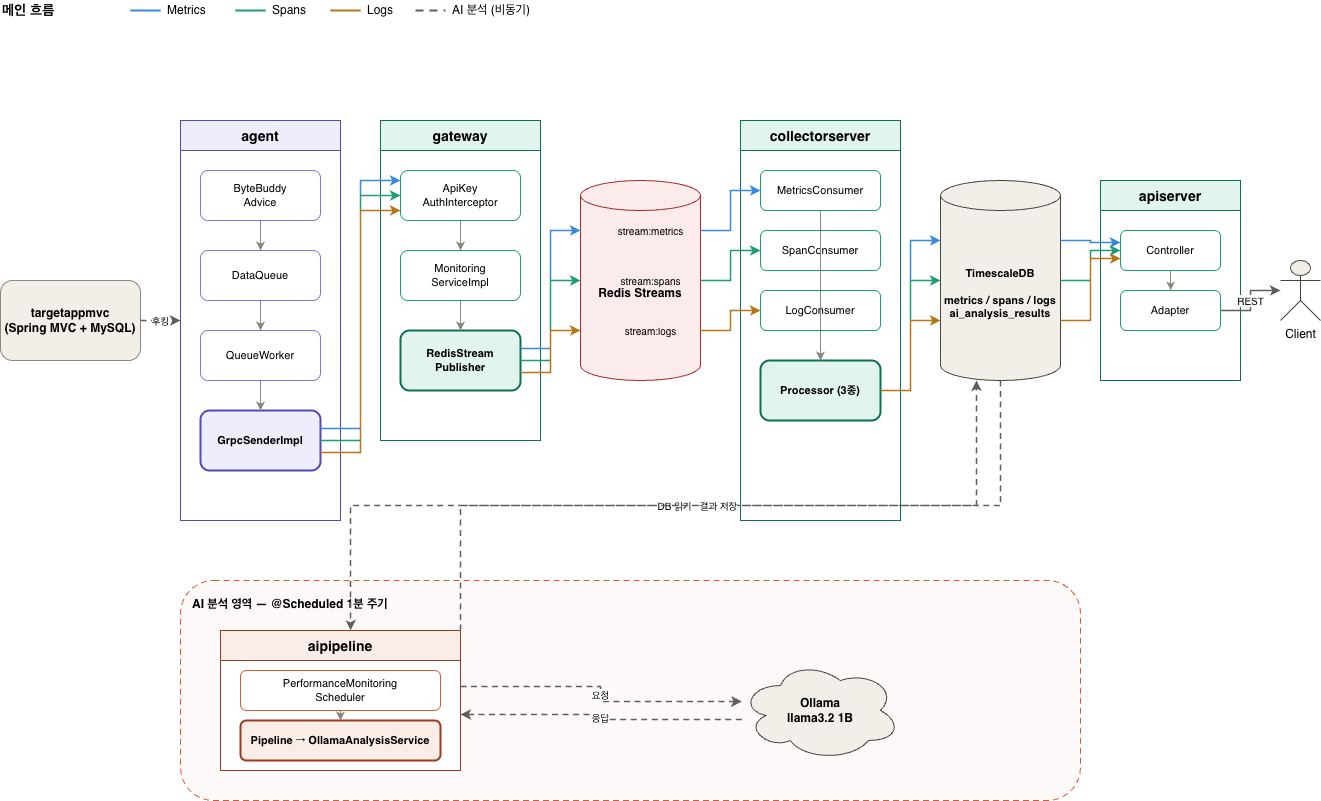

The diagram above was exported from draw.io. Its source (the exported page's mxGraphModel, read from the mxfile embedded in the PNG):
<mxGraphModel dx="1437" dy="858" grid="1" gridSize="10" guides="1" tooltips="1" connect="1" arrows="1" fold="1" page="1" pageScale="1" pageWidth="1400" pageHeight="900" math="0" shadow="0">
  <root>
    <mxCell id="0" />
    <mxCell id="1" parent="0" />
    <mxCell id="legend-title" parent="1" style="text;html=1;align=left;verticalAlign=middle;whiteSpace=wrap;fontSize=14;fontStyle=1" value="메인 흐름" vertex="1">
      <mxGeometry height="20" width="120" x="40" y="40" as="geometry" />
    </mxCell>
    <mxCell id="legend-metrics-line" edge="1" parent="1" style="endArrow=none;html=1;strokeColor=#378ADD;strokeWidth=2">
      <mxGeometry relative="1" as="geometry">
        <mxPoint x="170" y="50" as="sourcePoint" />
        <mxPoint x="200" y="50" as="targetPoint" />
      </mxGeometry>
    </mxCell>
    <mxCell id="legend-metrics-label" parent="1" style="text;html=1;align=left;verticalAlign=middle;fontSize=12" value="Metrics" vertex="1">
      <mxGeometry height="20" width="60" x="205" y="40" as="geometry" />
    </mxCell>
    <mxCell id="legend-spans-line" edge="1" parent="1" style="endArrow=none;html=1;strokeColor=#1D9E75;strokeWidth=2">
      <mxGeometry relative="1" as="geometry">
        <mxPoint x="275" y="50" as="sourcePoint" />
        <mxPoint x="305" y="50" as="targetPoint" />
      </mxGeometry>
    </mxCell>
    <mxCell id="legend-spans-label" parent="1" style="text;html=1;align=left;verticalAlign=middle;fontSize=12" value="Spans" vertex="1">
      <mxGeometry height="20" width="60" x="310" y="40" as="geometry" />
    </mxCell>
    <mxCell id="legend-logs-line" edge="1" parent="1" style="endArrow=none;html=1;strokeColor=#BA7517;strokeWidth=2">
      <mxGeometry relative="1" as="geometry">
        <mxPoint x="370" y="50" as="sourcePoint" />
        <mxPoint x="400" y="50" as="targetPoint" />
      </mxGeometry>
    </mxCell>
    <mxCell id="legend-logs-label" parent="1" style="text;html=1;align=left;verticalAlign=middle;fontSize=12" value="Logs" vertex="1">
      <mxGeometry height="20" width="50" x="405" y="40" as="geometry" />
    </mxCell>
    <mxCell id="legend-ai-line" edge="1" parent="1" style="endArrow=none;html=1;strokeColor=#5F5E5A;strokeWidth=2;dashed=1;dashPattern=4 3">
      <mxGeometry relative="1" as="geometry">
        <mxPoint x="455" y="50" as="sourcePoint" />
        <mxPoint x="485" y="50" as="targetPoint" />
      </mxGeometry>
    </mxCell>
    <mxCell id="legend-ai-label" parent="1" style="text;html=1;align=left;verticalAlign=middle;fontSize=12" value="AI 분석 (비동기)" vertex="1">
      <mxGeometry height="20" width="120" x="490" y="40" as="geometry" />
    </mxCell>
    <mxCell id="targetappmvc" parent="1" style="rounded=1;whiteSpace=wrap;html=1;fillColor=#F1EFE8;strokeColor=#888780;fontSize=12;fontStyle=1" value="targetappmvc&#10;(Spring MVC + MySQL)" vertex="1">
      <mxGeometry height="80" width="140" x="40" y="320" as="geometry" />
    </mxCell>
    <mxCell id="agent-swimlane" parent="1" style="swimlane;fontStyle=1;align=center;startSize=30;fillColor=#EEEDFE;strokeColor=#534AB7;fontSize=14;swimlaneFillColor=#FFFFFF" value="agent" vertex="1">
      <mxGeometry height="400" width="160" x="220" y="160" as="geometry" />
    </mxCell>
    <mxCell id="agent-bb" parent="agent-swimlane" style="rounded=1;whiteSpace=wrap;html=1;fillColor=#FFFFFF;strokeColor=#7F77DD;fontSize=11" value="ByteBuddy&#10;Advice" vertex="1">
      <mxGeometry height="50" width="120" x="20" y="50" as="geometry" />
    </mxCell>
    <mxCell id="agent-dq" parent="agent-swimlane" style="rounded=1;whiteSpace=wrap;html=1;fillColor=#FFFFFF;strokeColor=#7F77DD;fontSize=11" value="DataQueue" vertex="1">
      <mxGeometry height="50" width="120" x="20" y="130" as="geometry" />
    </mxCell>
    <mxCell id="agent-qw" parent="agent-swimlane" style="rounded=1;whiteSpace=wrap;html=1;fillColor=#FFFFFF;strokeColor=#7F77DD;fontSize=11" value="QueueWorker" vertex="1">
      <mxGeometry height="50" width="120" x="20" y="210" as="geometry" />
    </mxCell>
    <mxCell id="agent-grpc" parent="agent-swimlane" style="rounded=1;whiteSpace=wrap;html=1;fillColor=#EEEDFE;strokeColor=#534AB7;strokeWidth=2;fontSize=11;fontStyle=1" value="GrpcSenderImpl" vertex="1">
      <mxGeometry height="60" width="120" x="20" y="290" as="geometry" />
    </mxCell>
    <mxCell id="agent-edge-bb-dq" edge="1" parent="agent-swimlane" source="agent-bb" style="edgeStyle=orthogonalEdgeStyle;rounded=0;orthogonalLoop=1;jettySize=auto;html=1;exitX=0.5;exitY=1;exitDx=0;exitDy=0;entryX=0.5;entryY=0;entryDx=0;entryDy=0;strokeColor=#888780;strokeWidth=1" target="agent-dq">
      <mxGeometry relative="1" as="geometry" />
    </mxCell>
    <mxCell id="agent-edge-dq-qw" edge="1" parent="agent-swimlane" source="agent-dq" style="edgeStyle=orthogonalEdgeStyle;rounded=0;orthogonalLoop=1;jettySize=auto;html=1;exitX=0.5;exitY=1;exitDx=0;exitDy=0;entryX=0.5;entryY=0;entryDx=0;entryDy=0;strokeColor=#888780;strokeWidth=1" target="agent-qw">
      <mxGeometry relative="1" as="geometry" />
    </mxCell>
    <mxCell id="agent-edge-qw-grpc" edge="1" parent="agent-swimlane" source="agent-qw" style="edgeStyle=orthogonalEdgeStyle;rounded=0;orthogonalLoop=1;jettySize=auto;html=1;exitX=0.5;exitY=1;exitDx=0;exitDy=0;entryX=0.5;entryY=0;entryDx=0;entryDy=0;strokeColor=#888780;strokeWidth=1" target="agent-grpc">
      <mxGeometry relative="1" as="geometry" />
    </mxCell>
    <mxCell id="gateway-swimlane" parent="1" style="swimlane;fontStyle=1;align=center;startSize=30;fillColor=#E1F5EE;strokeColor=#0F6E56;fontSize=14;swimlaneFillColor=#FFFFFF" value="gateway" vertex="1">
      <mxGeometry height="320" width="160" x="420" y="160" as="geometry" />
    </mxCell>
    <mxCell id="gw-auth" parent="gateway-swimlane" style="rounded=1;whiteSpace=wrap;html=1;fillColor=#FFFFFF;strokeColor=#1D9E75;fontSize=11" value="ApiKey&#10;AuthInterceptor" vertex="1">
      <mxGeometry height="50" width="120" x="20" y="50" as="geometry" />
    </mxCell>
    <mxCell id="gw-svc" parent="gateway-swimlane" style="rounded=1;whiteSpace=wrap;html=1;fillColor=#FFFFFF;strokeColor=#1D9E75;fontSize=11" value="Monitoring&#10;ServiceImpl" vertex="1">
      <mxGeometry height="50" width="120" x="20" y="130" as="geometry" />
    </mxCell>
    <mxCell id="gw-pub" parent="gateway-swimlane" style="rounded=1;whiteSpace=wrap;html=1;fillColor=#E1F5EE;strokeColor=#0F6E56;strokeWidth=2;fontSize=11;fontStyle=1" value="RedisStream&#10;Publisher" vertex="1">
      <mxGeometry height="60" width="120" x="20" y="210" as="geometry" />
    </mxCell>
    <mxCell id="gw-edge-auth-svc" edge="1" parent="gateway-swimlane" source="gw-auth" style="edgeStyle=orthogonalEdgeStyle;rounded=0;orthogonalLoop=1;jettySize=auto;html=1;exitX=0.5;exitY=1;exitDx=0;exitDy=0;entryX=0.5;entryY=0;entryDx=0;entryDy=0;strokeColor=#888780;strokeWidth=1" target="gw-svc">
      <mxGeometry relative="1" as="geometry" />
    </mxCell>
    <mxCell id="gw-edge-svc-pub" edge="1" parent="gateway-swimlane" source="gw-svc" style="edgeStyle=orthogonalEdgeStyle;rounded=0;orthogonalLoop=1;jettySize=auto;html=1;exitX=0.5;exitY=1;exitDx=0;exitDy=0;entryX=0.5;entryY=0;entryDx=0;entryDy=0;strokeColor=#888780;strokeWidth=1" target="gw-pub">
      <mxGeometry relative="1" as="geometry" />
    </mxCell>
    <mxCell id="redis-streams" parent="1" style="shape=cylinder3;whiteSpace=wrap;html=1;boundedLbl=1;backgroundOutline=1;size=15;fillColor=#FCEBEB;strokeColor=#A32D2D;fontSize=12;fontStyle=1;direction=east" value="Redis Streams" vertex="1">
      <mxGeometry height="200" width="120" x="620" y="220" as="geometry" />
    </mxCell>
    <mxCell id="stream-metrics-label" parent="1" style="text;html=1;align=center;verticalAlign=middle;fontSize=10" value="stream:metrics" vertex="1">
      <mxGeometry height="20" width="100" x="640" y="260" as="geometry" />
    </mxCell>
    <mxCell id="stream-spans-label" parent="1" style="text;html=1;align=center;verticalAlign=middle;fontSize=10" value="stream:spans" vertex="1">
      <mxGeometry height="20" width="100" x="640" y="310" as="geometry" />
    </mxCell>
    <mxCell id="stream-logs-label" parent="1" style="text;html=1;align=center;verticalAlign=middle;fontSize=10" value="stream:logs" vertex="1">
      <mxGeometry height="20" width="100" x="640" y="360" as="geometry" />
    </mxCell>
    <mxCell id="collector-swimlane" parent="1" style="swimlane;fontStyle=1;align=center;startSize=30;fillColor=#E1F5EE;strokeColor=#0F6E56;fontSize=14;swimlaneFillColor=#FFFFFF" value="collectorserver" vertex="1">
      <mxGeometry height="400" width="160" x="780" y="160" as="geometry" />
    </mxCell>
    <mxCell id="col-cons-metrics" parent="collector-swimlane" style="rounded=1;whiteSpace=wrap;html=1;fillColor=#FFFFFF;strokeColor=#1D9E75;fontSize=11" value="MetricsConsumer" vertex="1">
      <mxGeometry height="40" width="120" x="20" y="50" as="geometry" />
    </mxCell>
    <mxCell id="col-cons-spans" parent="collector-swimlane" style="rounded=1;whiteSpace=wrap;html=1;fillColor=#FFFFFF;strokeColor=#1D9E75;fontSize=11" value="SpanConsumer" vertex="1">
      <mxGeometry height="40" width="120" x="20" y="110" as="geometry" />
    </mxCell>
    <mxCell id="col-cons-logs" parent="collector-swimlane" style="rounded=1;whiteSpace=wrap;html=1;fillColor=#FFFFFF;strokeColor=#1D9E75;fontSize=11" value="LogConsumer" vertex="1">
      <mxGeometry height="40" width="120" x="20" y="170" as="geometry" />
    </mxCell>
    <mxCell id="col-proc" parent="collector-swimlane" style="rounded=1;whiteSpace=wrap;html=1;fillColor=#E1F5EE;strokeColor=#0F6E56;strokeWidth=2;fontSize=11;fontStyle=1" value="Processor (3종)" vertex="1">
      <mxGeometry height="60" width="120" x="20" y="240" as="geometry" />
    </mxCell>
    <mxCell id="col-edge-cm-p" edge="1" parent="collector-swimlane" source="col-cons-metrics" style="edgeStyle=orthogonalEdgeStyle;rounded=0;orthogonalLoop=1;jettySize=auto;html=1;strokeColor=#888780;strokeWidth=1" target="col-proc">
      <mxGeometry relative="1" as="geometry" />
    </mxCell>
    <mxCell id="col-edge-cs-p" edge="1" parent="collector-swimlane" source="col-cons-spans" style="edgeStyle=orthogonalEdgeStyle;rounded=0;orthogonalLoop=1;jettySize=auto;html=1;strokeColor=#888780;strokeWidth=1" target="col-proc">
      <mxGeometry relative="1" as="geometry" />
    </mxCell>
    <mxCell id="col-edge-cl-p" edge="1" parent="collector-swimlane" source="col-cons-logs" style="edgeStyle=orthogonalEdgeStyle;rounded=0;orthogonalLoop=1;jettySize=auto;html=1;strokeColor=#888780;strokeWidth=1" target="col-proc">
      <mxGeometry relative="1" as="geometry" />
    </mxCell>
    <mxCell id="timescaledb" parent="1" style="shape=cylinder3;whiteSpace=wrap;html=1;boundedLbl=1;backgroundOutline=1;size=15;fillColor=#F1EFE8;strokeColor=#444441;fontSize=11;fontStyle=1" value="TimescaleDB&#10;&#10;metrics / spans / logs&#10;ai_analysis_results" vertex="1">
      <mxGeometry height="200" width="120" x="980" y="220" as="geometry" />
    </mxCell>
    <mxCell id="apiserver-swimlane" parent="1" style="swimlane;fontStyle=1;align=center;startSize=30;fillColor=#E1F5EE;strokeColor=#0F6E56;fontSize=14;swimlaneFillColor=#FFFFFF" value="apiserver" vertex="1">
      <mxGeometry height="200" width="140" x="1140" y="220" as="geometry" />
    </mxCell>
    <mxCell id="api-ctrl" parent="apiserver-swimlane" style="rounded=1;whiteSpace=wrap;html=1;fillColor=#FFFFFF;strokeColor=#1D9E75;fontSize=11" value="Controller" vertex="1">
      <mxGeometry height="40" width="100" x="20" y="50" as="geometry" />
    </mxCell>
    <mxCell id="api-adapter" parent="apiserver-swimlane" style="rounded=1;whiteSpace=wrap;html=1;fillColor=#FFFFFF;strokeColor=#1D9E75;fontSize=11" value="Adapter" vertex="1">
      <mxGeometry height="40" width="100" x="20" y="110" as="geometry" />
    </mxCell>
    <mxCell id="api-edge" edge="1" parent="apiserver-swimlane" source="api-ctrl" style="edgeStyle=orthogonalEdgeStyle;rounded=0;orthogonalLoop=1;jettySize=auto;html=1;strokeColor=#888780;strokeWidth=1" target="api-adapter">
      <mxGeometry relative="1" as="geometry" />
    </mxCell>
    <mxCell id="client" parent="1" style="shape=umlActor;verticalLabelPosition=bottom;labelBackgroundColor=#ffffff;verticalAlign=top;html=1;fontSize=12;fillColor=#F1EFE8;strokeColor=#444441" value="Client" vertex="1">
      <mxGeometry height="60" width="40" x="1320" y="300" as="geometry" />
    </mxCell>
    <mxCell id="edge-hook" edge="1" parent="1" source="targetappmvc" style="edgeStyle=orthogonalEdgeStyle;rounded=0;html=1;strokeColor=#5F5E5A;strokeWidth=1.5;dashed=1;dashPattern=4 3;fontSize=10" target="agent-swimlane" value="후킹">
      <mxGeometry relative="1" as="geometry" />
    </mxCell>
    <mxCell id="edge-agent-gw-metrics" edge="1" parent="1" source="agent-grpc" style="edgeStyle=orthogonalEdgeStyle;rounded=0;html=1;exitX=1;exitY=0.3;exitDx=0;exitDy=0;entryX=0;entryY=0.2;entryDx=0;entryDy=0;strokeColor=#378ADD;strokeWidth=1.5" target="gw-auth">
      <mxGeometry relative="1" as="geometry" />
    </mxCell>
    <mxCell id="edge-agent-gw-spans" edge="1" parent="1" source="agent-grpc" style="edgeStyle=orthogonalEdgeStyle;rounded=0;html=1;exitX=1;exitY=0.5;exitDx=0;exitDy=0;entryX=0;entryY=0.5;entryDx=0;entryDy=0;strokeColor=#1D9E75;strokeWidth=1.5" target="gw-auth">
      <mxGeometry relative="1" as="geometry" />
    </mxCell>
    <mxCell id="edge-agent-gw-logs" edge="1" parent="1" source="agent-grpc" style="edgeStyle=orthogonalEdgeStyle;rounded=0;html=1;exitX=1;exitY=0.7;exitDx=0;exitDy=0;entryX=0;entryY=0.8;entryDx=0;entryDy=0;strokeColor=#BA7517;strokeWidth=1.5" target="gw-auth">
      <mxGeometry relative="1" as="geometry" />
    </mxCell>
    <mxCell id="edge-gw-redis-metrics" edge="1" parent="1" source="gw-pub" style="edgeStyle=orthogonalEdgeStyle;rounded=0;html=1;exitX=1;exitY=0.3;exitDx=0;exitDy=0;entryX=0;entryY=0.25;entryDx=0;entryDy=0;strokeColor=#378ADD;strokeWidth=1.5" target="redis-streams">
      <mxGeometry relative="1" as="geometry" />
    </mxCell>
    <mxCell id="edge-gw-redis-spans" edge="1" parent="1" source="gw-pub" style="edgeStyle=orthogonalEdgeStyle;rounded=0;html=1;exitX=1;exitY=0.5;exitDx=0;exitDy=0;entryX=0;entryY=0.5;entryDx=0;entryDy=0;strokeColor=#1D9E75;strokeWidth=1.5" target="redis-streams">
      <mxGeometry relative="1" as="geometry" />
    </mxCell>
    <mxCell id="edge-gw-redis-logs" edge="1" parent="1" source="gw-pub" style="edgeStyle=orthogonalEdgeStyle;rounded=0;html=1;exitX=1;exitY=0.7;exitDx=0;exitDy=0;entryX=0;entryY=0.75;entryDx=0;entryDy=0;strokeColor=#BA7517;strokeWidth=1.5" target="redis-streams">
      <mxGeometry relative="1" as="geometry" />
    </mxCell>
    <mxCell id="edge-redis-cm" edge="1" parent="1" source="redis-streams" style="edgeStyle=orthogonalEdgeStyle;rounded=0;html=1;exitX=1;exitY=0.25;exitDx=0;exitDy=0;entryX=0;entryY=0.5;entryDx=0;entryDy=0;strokeColor=#378ADD;strokeWidth=1.5" target="col-cons-metrics">
      <mxGeometry relative="1" as="geometry" />
    </mxCell>
    <mxCell id="edge-redis-cs" edge="1" parent="1" source="redis-streams" style="edgeStyle=orthogonalEdgeStyle;rounded=0;html=1;exitX=1;exitY=0.5;exitDx=0;exitDy=0;entryX=0;entryY=0.5;entryDx=0;entryDy=0;strokeColor=#1D9E75;strokeWidth=1.5" target="col-cons-spans">
      <mxGeometry relative="1" as="geometry" />
    </mxCell>
    <mxCell id="edge-redis-cl" edge="1" parent="1" source="redis-streams" style="edgeStyle=orthogonalEdgeStyle;rounded=0;html=1;exitX=1;exitY=0.75;exitDx=0;exitDy=0;entryX=0;entryY=0.5;entryDx=0;entryDy=0;strokeColor=#BA7517;strokeWidth=1.5" target="col-cons-logs">
      <mxGeometry relative="1" as="geometry" />
    </mxCell>
    <mxCell id="edge-col-db-metrics" edge="1" parent="1" source="col-proc" style="edgeStyle=orthogonalEdgeStyle;rounded=0;html=1;exitX=1;exitY=0.5;exitDx=0;exitDy=0;entryX=0;entryY=0.3;entryDx=0;entryDy=0;strokeColor=#378ADD;strokeWidth=1.5" target="timescaledb">
      <mxGeometry relative="1" as="geometry" />
    </mxCell>
    <mxCell id="edge-col-db-spans" edge="1" parent="1" source="col-proc" style="edgeStyle=orthogonalEdgeStyle;rounded=0;html=1;exitX=1;exitY=0.5;exitDx=0;exitDy=0;entryX=0;entryY=0.5;entryDx=0;entryDy=0;strokeColor=#1D9E75;strokeWidth=1.5" target="timescaledb">
      <mxGeometry relative="1" as="geometry" />
    </mxCell>
    <mxCell id="edge-col-db-logs" edge="1" parent="1" source="col-proc" style="edgeStyle=orthogonalEdgeStyle;rounded=0;html=1;exitX=1;exitY=0.5;exitDx=0;exitDy=0;entryX=0;entryY=0.7;entryDx=0;entryDy=0;strokeColor=#BA7517;strokeWidth=1.5" target="timescaledb">
      <mxGeometry relative="1" as="geometry" />
    </mxCell>
    <mxCell id="edge-db-api-metrics" edge="1" parent="1" source="timescaledb" style="edgeStyle=orthogonalEdgeStyle;rounded=0;html=1;exitX=1;exitY=0.3;exitDx=0;exitDy=0;entryX=0;entryY=0.3;entryDx=0;entryDy=0;strokeColor=#378ADD;strokeWidth=1.5" target="api-ctrl">
      <mxGeometry relative="1" as="geometry" />
    </mxCell>
    <mxCell id="edge-db-api-spans" edge="1" parent="1" source="timescaledb" style="edgeStyle=orthogonalEdgeStyle;rounded=0;html=1;exitX=1;exitY=0.5;exitDx=0;exitDy=0;entryX=0;entryY=0.5;entryDx=0;entryDy=0;strokeColor=#1D9E75;strokeWidth=1.5" target="api-ctrl">
      <mxGeometry relative="1" as="geometry" />
    </mxCell>
    <mxCell id="edge-db-api-logs" edge="1" parent="1" source="timescaledb" style="edgeStyle=orthogonalEdgeStyle;rounded=0;html=1;exitX=1;exitY=0.7;exitDx=0;exitDy=0;entryX=0;entryY=0.7;entryDx=0;entryDy=0;strokeColor=#BA7517;strokeWidth=1.5" target="api-ctrl">
      <mxGeometry relative="1" as="geometry" />
    </mxCell>
    <mxCell id="edge-api-client" edge="1" parent="1" source="api-adapter" style="edgeStyle=orthogonalEdgeStyle;rounded=0;html=1;strokeColor=#5F5E5A;strokeWidth=1.5;fontSize=10" target="client" value="REST">
      <mxGeometry relative="1" as="geometry" />
    </mxCell>
    <mxCell id="ai-region" parent="1" style="rounded=1;whiteSpace=wrap;html=1;dashed=1;dashPattern=6 4;fillColor=#FAECE7;fillOpacity=30;strokeColor=#D85A30;fontSize=12;fontStyle=1;align=left;verticalAlign=top;spacingLeft=10;spacingTop=10" value="AI 분석 영역 — @Scheduled 1분 주기" vertex="1">
      <mxGeometry height="220" width="900" x="220" y="620" as="geometry" />
    </mxCell>
    <mxCell id="aipipeline-swimlane" parent="1" style="swimlane;fontStyle=1;align=center;startSize=30;fillColor=#FAECE7;strokeColor=#993C1D;fontSize=14;swimlaneFillColor=#FFFFFF" value="aipipeline" vertex="1">
      <mxGeometry height="140" width="240" x="260" y="670" as="geometry" />
    </mxCell>
    <mxCell id="ai-scheduler" parent="aipipeline-swimlane" style="rounded=1;whiteSpace=wrap;html=1;fillColor=#FFFFFF;strokeColor=#D85A30;fontSize=11" value="PerformanceMonitoring&#10;Scheduler" vertex="1">
      <mxGeometry height="40" width="200" x="20" y="40" as="geometry" />
    </mxCell>
    <mxCell id="ai-pipeline" parent="aipipeline-swimlane" style="rounded=1;whiteSpace=wrap;html=1;fillColor=#FAECE7;strokeColor=#993C1D;strokeWidth=2;fontSize=11;fontStyle=1" value="Pipeline → OllamaAnalysisService" vertex="1">
      <mxGeometry height="40" width="200" x="20" y="90" as="geometry" />
    </mxCell>
    <mxCell id="ai-edge-internal" edge="1" parent="aipipeline-swimlane" source="ai-scheduler" style="edgeStyle=orthogonalEdgeStyle;rounded=0;html=1;exitX=0.5;exitY=1;entryX=0.5;entryY=0;strokeColor=#888780;strokeWidth=1" target="ai-pipeline">
      <mxGeometry relative="1" as="geometry" />
    </mxCell>
    <mxCell id="ollama" parent="1" style="ellipse;shape=cloud;whiteSpace=wrap;html=1;fillColor=#F1EFE8;strokeColor=#444441;fontSize=12;fontStyle=1" value="Ollama&#10;llama3.2 1B" vertex="1">
      <mxGeometry height="100" width="160" x="780" y="700" as="geometry" />
    </mxCell>
    <mxCell id="edge-db-ai-read" edge="1" parent="1" source="timescaledb" style="edgeStyle=orthogonalEdgeStyle;rounded=0;html=1;exitX=0.5;exitY=1;exitDx=0;exitDy=0;strokeColor=#5F5E5A;strokeWidth=1.5;dashed=1;dashPattern=4 3;fontSize=10" target="aipipeline-swimlane" value="DB 읽기">
      <mxGeometry relative="1" as="geometry">
        <Array as="points">
          <mxPoint x="1040" y="545" />
          <mxPoint x="390" y="545" />
        </Array>
      </mxGeometry>
    </mxCell>
    <mxCell id="edge-ai-ollama-req" edge="1" parent="1" source="aipipeline-swimlane" style="edgeStyle=orthogonalEdgeStyle;rounded=0;html=1;exitX=1;exitY=0.4;entryX=0;entryY=0.4;strokeColor=#5F5E5A;strokeWidth=1.5;dashed=1;dashPattern=4 3;fontSize=10" target="ollama" value="요청">
      <mxGeometry relative="1" as="geometry" />
    </mxCell>
    <mxCell id="edge-ollama-ai-resp" edge="1" parent="1" source="ollama" style="edgeStyle=orthogonalEdgeStyle;rounded=0;html=1;exitX=0;exitY=0.6;entryX=1;entryY=0.6;strokeColor=#5F5E5A;strokeWidth=1.5;dashed=1;dashPattern=4 3;fontSize=10" target="aipipeline-swimlane" value="응답">
      <mxGeometry relative="1" as="geometry" />
    </mxCell>
    <mxCell id="edge-ai-db-write" edge="1" parent="1" source="aipipeline-swimlane" style="edgeStyle=orthogonalEdgeStyle;rounded=0;html=1;exitX=1;exitY=0;entryX=0.3;entryY=1;strokeColor=#5F5E5A;strokeWidth=1.5;dashed=1;dashPattern=4 3;fontSize=10" target="timescaledb" value="결과 저장">
      <mxGeometry relative="1" as="geometry" />
    </mxCell>
  </root>
</mxGraphModel>